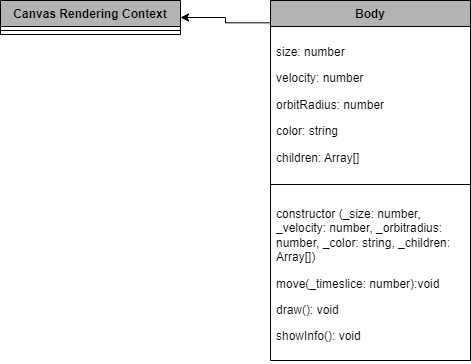

The diagram above was exported from draw.io. Its source (the exported page's mxGraphModel, read from the mxfile embedded in the PNG):
<mxGraphModel dx="1050" dy="629" grid="1" gridSize="10" guides="1" tooltips="1" connect="1" arrows="1" fold="1" page="1" pageScale="1" pageWidth="827" pageHeight="1169" background="#ffffff" math="0" shadow="0">
  <root>
    <mxCell id="0" />
    <mxCell id="1" parent="0" />
    <mxCell id="6YGKl9PByvfmCjlInSE9-80" style="edgeStyle=orthogonalEdgeStyle;rounded=0;orthogonalLoop=1;jettySize=auto;html=1;fontFamily=Helvetica;fontSize=12;fontColor=#000000;fontStyle=1;labelBackgroundColor=none;strokeColor=#000000;entryX=1;entryY=0.5;entryDx=0;entryDy=0;exitX=0.005;exitY=0.062;exitDx=0;exitDy=0;exitPerimeter=0;" parent="1" source="6YGKl9PByvfmCjlInSE9-68" target="6YGKl9PByvfmCjlInSE9-72" edge="1">
      <mxGeometry relative="1" as="geometry">
        <mxPoint x="230" y="220" as="targetPoint" />
        <mxPoint x="270" y="120" as="sourcePoint" />
      </mxGeometry>
    </mxCell>
    <mxCell id="6YGKl9PByvfmCjlInSE9-68" value="Body" style="swimlane;fontStyle=1;align=center;verticalAlign=top;childLayout=stackLayout;horizontal=1;startSize=26;horizontalStack=0;resizeParent=1;resizeParentMax=0;resizeLast=0;collapsible=1;marginBottom=0;whiteSpace=wrap;html=1;strokeColor=#000000;swimlaneFillColor=#FFFFFF;fontFamily=Helvetica;fontSize=12;fontColor=#000000;labelBackgroundColor=none;fillColor=#B3B3B3;" parent="1" vertex="1">
      <mxGeometry x="310" y="40" width="200" height="360" as="geometry" />
    </mxCell>
    <mxCell id="6YGKl9PByvfmCjlInSE9-69" value="&lt;p&gt;&lt;span style=&quot;background-color: initial;&quot;&gt;size: number&lt;/span&gt;&lt;/p&gt;&lt;p&gt;&lt;span style=&quot;background-color: initial;&quot;&gt;velocity: number&lt;/span&gt;&lt;/p&gt;&lt;p&gt;&lt;span style=&quot;background-color: initial;&quot;&gt;orbitRadius: number&lt;/span&gt;&lt;/p&gt;&lt;p&gt;&lt;span style=&quot;background-color: initial;&quot;&gt;color: string&lt;/span&gt;&lt;/p&gt;&lt;p&gt;&lt;span style=&quot;background-color: initial;&quot;&gt;children: Array[]&lt;/span&gt;&lt;/p&gt;" style="text;strokeColor=none;fillColor=none;align=left;verticalAlign=top;spacingLeft=4;spacingRight=4;overflow=hidden;rotatable=0;points=[[0,0.5],[1,0.5]];portConstraint=eastwest;whiteSpace=wrap;html=1;fontFamily=Helvetica;fontSize=12;fontColor=#000000;fontStyle=0;labelBackgroundColor=none;" parent="6YGKl9PByvfmCjlInSE9-68" vertex="1">
      <mxGeometry y="26" width="200" height="154" as="geometry" />
    </mxCell>
    <mxCell id="6YGKl9PByvfmCjlInSE9-70" value="" style="line;strokeWidth=1;fillColor=none;align=left;verticalAlign=middle;spacingTop=-1;spacingLeft=3;spacingRight=3;rotatable=0;labelPosition=right;points=[];portConstraint=eastwest;strokeColor=inherit;swimlaneFillColor=#FFFFFF;fontFamily=Helvetica;fontSize=12;fontColor=#000000;fontStyle=0;labelBackgroundColor=none;" parent="6YGKl9PByvfmCjlInSE9-68" vertex="1">
      <mxGeometry y="180" width="200" height="8" as="geometry" />
    </mxCell>
    <mxCell id="6YGKl9PByvfmCjlInSE9-71" value="&lt;p&gt;constructor (_size: number, _velocity: number, _orbitradius: number, _color: string, _children: Array[])&lt;/p&gt;&lt;p&gt;&lt;/p&gt;&lt;p&gt;move(_timeslice: number):void&lt;/p&gt;&lt;p&gt;&lt;/p&gt;&lt;p&gt;draw(): void&amp;nbsp;&lt;/p&gt;&lt;p&gt;showInfo(): void&lt;/p&gt;" style="text;strokeColor=none;fillColor=none;align=left;verticalAlign=top;spacingLeft=4;spacingRight=4;overflow=hidden;rotatable=0;points=[[0,0.5],[1,0.5]];portConstraint=eastwest;whiteSpace=wrap;html=1;fontFamily=Helvetica;fontSize=12;fontColor=#000000;fontStyle=0;labelBackgroundColor=none;" parent="6YGKl9PByvfmCjlInSE9-68" vertex="1">
      <mxGeometry y="188" width="200" height="172" as="geometry" />
    </mxCell>
    <mxCell id="6YGKl9PByvfmCjlInSE9-72" value="Canvas Rendering Context" style="swimlane;fontStyle=1;align=center;verticalAlign=top;childLayout=stackLayout;horizontal=1;startSize=26;horizontalStack=0;resizeParent=1;resizeParentMax=0;resizeLast=0;collapsible=1;marginBottom=0;whiteSpace=wrap;html=1;strokeColor=#000000;swimlaneFillColor=#FFFFFF;fontFamily=Helvetica;fontSize=12;fontColor=#000000;labelBackgroundColor=none;fillColor=#B3B3B3;" parent="1" vertex="1">
      <mxGeometry x="40" y="40" width="180" height="34" as="geometry" />
    </mxCell>
    <mxCell id="6YGKl9PByvfmCjlInSE9-74" value="" style="line;strokeWidth=1;fillColor=none;align=left;verticalAlign=middle;spacingTop=-1;spacingLeft=3;spacingRight=3;rotatable=0;labelPosition=right;points=[];portConstraint=eastwest;strokeColor=inherit;swimlaneFillColor=#FFFFFF;fontFamily=Helvetica;fontSize=12;fontColor=#000000;fontStyle=0;labelBackgroundColor=none;" parent="6YGKl9PByvfmCjlInSE9-72" vertex="1">
      <mxGeometry y="26" width="180" height="8" as="geometry" />
    </mxCell>
  </root>
</mxGraphModel>